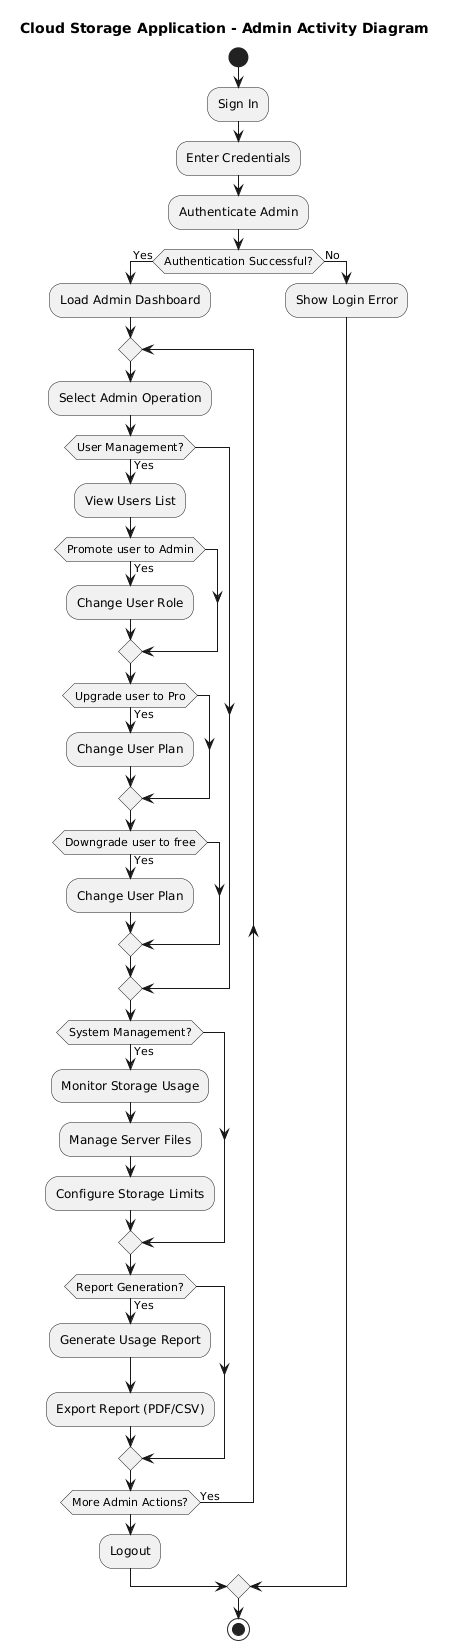

The diagram above was rendered by PlantUML. Its source (embedded in the PNG):
@startuml
title Cloud Storage Application - Admin Activity Diagram

start

:Sign In;
:Enter Credentials;
:Authenticate Admin;

if (Authentication Successful?) then (Yes)

  :Load Admin Dashboard;

  repeat
    :Select Admin Operation;

    if (User Management?) then (Yes)
      :View Users List;
      
      if (Promote user to Admin) then (Yes)
        :Change User Role;
      endif
      
      if (Upgrade user to Pro) then (Yes)
        :Change User Plan;
      endif
      
      if (Downgrade user to free) then (Yes)
        :Change User Plan;
      endif
    endif

    if (System Management?) then (Yes)
      :Monitor Storage Usage;
      :Manage Server Files;
      :Configure Storage Limits;
    endif

    if (Report Generation?) then (Yes)
      :Generate Usage Report;
      :Export Report (PDF/CSV);
    endif

  repeat while (More Admin Actions?) is (Yes)

  :Logout;

else (No)
  :Show Login Error;
endif

stop
@enduml